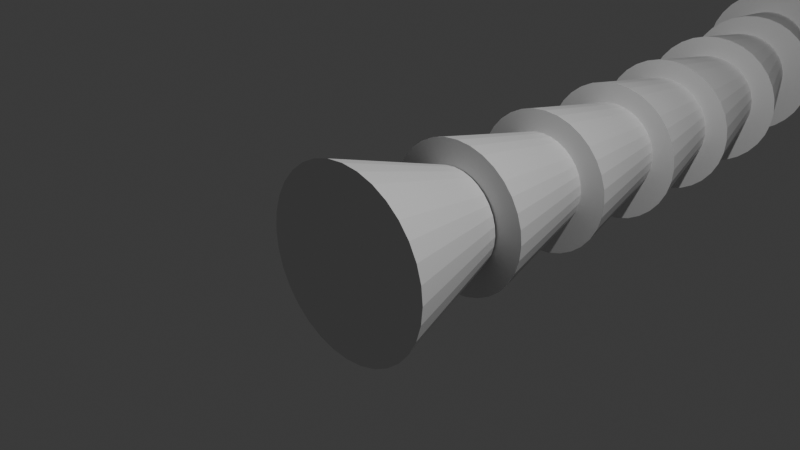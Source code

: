# Source: PalmTree.blend  (saved by Blender 4.2.66; exported with 4.5.12 LTS)
import bpy
from mathutils import Matrix  # noqa: F401  (used for matrix-valued properties, if any)

bpy.ops.wm.read_factory_settings(use_empty=True)
scene = bpy.context.scene
scene.name = 'Scene'

# ---- collections
col_collection = bpy.data.collections.new('Collection'); scene.collection.children.link(col_collection)

# ---- world
world_world = bpy.data.worlds.new('World'); scene.world = world_world
world_world.use_nodes = True; world_world.node_tree.nodes.clear()
_N = world_world.node_tree.nodes; _L = world_world.node_tree.links
n0 = _N.new('ShaderNodeOutputWorld'); n0.name = 'World Output'; n0.location = (300, 300)
n1 = _N.new('ShaderNodeBackground'); n1.name = 'Background'; n1.location = (10, 300)
n1.inputs[0].default_value = (0.05088, 0.05088, 0.05088, 1.0)
_L.new(n1.outputs[0], n0.inputs[0])
n0.is_active_output = True
world_world.color = (0.05088, 0.05088, 0.05088)
world_world.sun_shadow_jitter_overblur = 0.0

# ---- cameras
cam_camera = bpy.data.cameras.new('Camera')
cam_camera.clip_end = 100.0
cam_camera.ortho_scale = 7.314

# ---- lights
light_light = bpy.data.lights.new('Light', 'POINT')
light_light.energy = 1000.0
light_light.shadow_soft_size = 0.1

# ---- meshes
me_cylinder = bpy.data.meshes.new('Cylinder')
me_cylinder.from_pydata([(1.096, -0.7349, -0.2651), (0.4195, -0.7349, 0.7476), (-0.4219, 0.8013, -0.687), (0.9114, -0.7349, -0.8741), (1.013, -0.7349, -0.6846), (0.2283, 0.8013, 0.2862), (-0.1164, 0.8013, 0.3201), (-0.4195, -0.7349, 0.7476), (-0.3315, 0.8013, 0.231), (-1.013, -0.7349, 0.1544), (-0.2139, -0.7349, -1.34), (0.7751, -0.7349, -1.04), (1.013, -0.7349, 0.1544), (-0.5852, 0.8013, -0.3815), (-1.013, -0.7349, -0.6846), (-0.9114, -0.7349, -0.8741), (-0.4961, 0.8013, -0.5966), (-5.038e-11, -0.7349, -1.361), (0.2139, -0.7349, -1.34), (0.4961, 0.8013, -0.5966), (0.7751, -0.7349, 0.51), (-0.2283, 0.8013, 0.2862), (-1.096, -0.7349, -0.2651), (-0.609, -0.7349, -1.177), (-0.5513, 0.8013, -0.4935), (0.4219, 0.8013, 0.1568), (-0.3315, 0.8013, -0.7613), (0.5852, 0.8013, -0.1487), (0.4219, 0.8013, -0.687), (-0.4219, 0.8013, 0.1568), (-0.1164, 0.8013, -0.8504), (0.5513, 0.8013, -0.4935), (-0.4961, 0.8013, 0.06639), (-0.5513, 0.8013, -0.03677), (1.075, -0.7349, -0.479), (0.609, -0.7349, 0.6463), (0.2139, -0.7349, 0.81), (0.1164, 0.8013, 0.3201), (-5.038e-11, -0.7349, 0.831), (-0.2139, -0.7349, 0.81), (-0.609, -0.7349, 0.6463), (-0.7751, -0.7349, 0.51), (-1.075, -0.7349, -0.05126), (-0.5852, 0.8013, -0.1487), (-0.4195, -0.7349, -1.278), (0.4195, -0.7349, -1.278), (0.5513, 0.8013, -0.03677), (-0.9114, -0.7349, 0.3439), (0.609, -0.7349, -1.177), (0.5852, 0.8013, -0.3815), (1.075, -0.7349, -0.05126), (-0.7751, -0.7349, -1.04), (0.3315, 0.8013, -0.7613), (0.9114, -0.7349, 0.3439), (-0.5967, 0.8013, -0.2651), (-1.075, -0.7349, -0.479), (0.2283, 0.8013, -0.8164), (0.1164, 0.8013, -0.8504), (1.333e-09, 0.8013, 0.3316), (0.4961, 0.8013, 0.06639), (0.5967, 0.8013, -0.2651), (1.333e-09, 0.8013, -0.8618), (0.3315, 0.8013, 0.231), (-0.2283, 0.8013, -0.8164), (0.08765, 2.274, -0.823), (0.3658, 0.8164, -1.103), (0.6599, 0.8249, -0.9062), (0.7726, 0.8281, -0.7687), (0.8563, 0.8305, -0.6119), (0.5343, 2.287, -0.3759), (0.9077, 0.832, -0.08784), (-0.1586, 0.8014, 0.6244), (-0.4853, 0.792, 0.4888), (-0.3396, 2.261, 0.2078), (-0.8191, 0.7824, 0.08169), (-0.888, 0.7804, -0.2654), (-0.8188, 0.7824, -0.6125), (-0.5488, 2.255, -0.483), (-0.3392, 2.261, -0.7383), (-0.1342, 2.267, -0.8231), (0.01893, 0.8064, -1.172), (0.5225, 0.8209, -1.019), (0.3788, 2.282, -0.6673), (0.502, 2.286, -0.4826), (0.9078, 0.832, -0.4417), (0.9252, 0.8325, -0.2648), (0.3785, 2.282, 0.1373), (0.522, 0.8209, 0.4892), (-0.02368, 2.27, 0.3038), (-0.3286, 0.7965, 0.5727), (-0.6222, 0.788, -0.9066), (-0.328, 0.7965, -1.103), (-0.02329, 2.27, -0.834), (0.1943, 2.277, -0.7906), (0.5018, 2.286, -0.04724), (0.7722, 0.8281, 0.239), (-0.735, 0.7848, -0.7692), (0.1958, 0.8115, -1.155), (0.2926, 2.28, -0.738), (0.5452, 2.287, -0.2649), (0.8561, 0.8305, 0.08228), (0.4492, 2.284, 0.0511), (0.6594, 0.8249, 0.3764), (0.3653, 0.8164, 0.5729), (0.1939, 2.277, 0.2605), (0.1952, 0.8116, 0.6245), (0.0183, 0.8065, 0.6419), (-0.6227, 0.788, 0.376), (-0.7354, 0.7848, 0.2385), (-0.8706, 0.7809, -0.08847), (-0.5921, 2.254, -0.2653), (-0.8705, 0.7809, -0.4423), (-0.4848, 0.792, -1.019), (-0.1579, 0.8014, -1.155), (-0.2409, 2.264, -0.7908), (-0.4254, 2.259, -0.6675), (-0.4962, 2.257, -0.5814), (-0.5812, 2.254, -0.3763), (-0.4964, 2.257, 0.05077), (-0.2413, 2.264, 0.2604), (-0.1346, 2.267, 0.2928), (0.2923, 2.28, 0.208), (-0.5813, 2.254, -0.1543), (-0.5489, 2.255, -0.0476), (-0.4257, 2.259, 0.137), (0.4494, 2.284, -0.581), (0.5342, 2.287, -0.1539), (0.08726, 2.274, 0.2929), (-0.003392, 2.238, -1.157), (0.7205, 2.272, -0.7693), (0.8505, 2.279, -0.455), (0.8672, 2.279, -0.285), (0.8504, 2.279, -0.1149), (0.6121, 2.267, 0.3313), (-0.6192, 2.209, 0.3312), (-0.7274, 2.204, 0.1991), (-0.8741, 2.197, -0.2852), (-0.598, 3.676, -0.5028), (0.4803, 2.261, -1.01), (0.3289, 3.72, -0.6873), (-0.003545, 2.238, 0.5866), (-0.1734, 2.23, 0.5698), (0.6122, 2.267, -0.9014), (0.8009, 2.276, -0.6186), (0.4953, 3.728, -0.285), (0.8009, 2.276, 0.04856), (0.452, 3.726, -0.06733), (0.7204, 2.272, 0.1992), (0.3995, 3.724, 0.03102), (0.2427, 3.716, 0.188), (0.1663, 2.246, 0.5698), (-0.8574, 2.198, -0.1151), (-0.6412, 3.674, -0.2851), (-0.8078, 2.2, -0.6187), (-0.4871, 2.215, -1.01), (-0.3887, 3.686, -0.7581), (-0.2904, 3.691, -0.8107), (0.1665, 2.246, -1.14), (0.3298, 2.254, -1.09), (0.3995, 3.724, -0.6011), (0.4802, 2.261, 0.4397), (0.3296, 2.254, 0.5202), (-0.3367, 2.222, 0.5202), (-0.4872, 2.215, 0.4396), (-0.8079, 2.2, 0.04842), (-0.598, 3.676, -0.06742), (-0.8574, 2.198, -0.4552), (-0.7274, 2.204, -0.7694), (-0.6191, 2.209, -0.9015), (-0.3366, 2.222, -1.09), (-0.1733, 2.23, -1.14), (-0.1838, 3.696, -0.8431), (-0.5454, 3.679, -0.6012), (-0.6303, 3.675, -0.3961), (-0.5455, 3.679, 0.03094), (-0.07304, 3.701, 0.2838), (0.03782, 3.706, 0.2729), (0.2428, 3.716, -0.7581), (0.1445, 3.711, -0.8107), (-0.07294, 3.701, -0.854), (-0.6303, 3.675, -0.1741), (-0.4748, 3.682, 0.1172), (0.3288, 3.72, 0.1172), (0.03792, 3.706, -0.843), (0.452, 3.726, -0.5027), (-0.1839, 3.696, 0.2729), (-0.2905, 3.691, 0.2405), (-0.4748, 3.682, -0.6874), (0.4844, 3.728, -0.396), (0.4843, 3.728, -0.174), (0.1444, 3.711, 0.2405), (-0.3887, 3.686, 0.1879), (0.09833, 3.651, -1.182), (0.4124, 3.68, -1.052), (0.5444, 3.692, -0.9432), (0.1941, 5.131, -0.7268), (0.2646, 5.137, -0.6406), (0.3172, 5.142, -0.1069), (-0.07064, 3.635, 0.5503), (-0.2406, 3.62, 0.5335), (-0.404, 3.604, 0.4839), (-0.7295, 5.045, -0.1063), (-0.942, 3.555, -0.3239), (-0.9254, 3.556, -0.4946), (-0.8759, 3.561, -0.6587), (0.01025, 5.114, -0.85), (0.6528, 3.702, -0.8107), (0.7333, 3.71, -0.6596), (0.7832, 3.715, -0.1542), (0.5451, 3.692, 0.2937), (0.4131, 3.68, 0.4026), (-0.3165, 5.084, 0.2337), (-0.6866, 3.578, 0.2944), (-0.8756, 3.561, 0.01075), (-0.7955, 3.568, -0.8099), (-0.2415, 3.62, -1.182), (-0.07158, 3.635, -1.199), (0.7998, 3.716, -0.3249), (0.01082, 5.114, 0.2011), (0.09926, 3.651, 0.5334), (-0.6066, 5.057, 0.07815), (-0.795, 3.568, 0.1619), (-0.6771, 5.05, -0.008016), (-0.9252, 3.556, -0.1533), (-0.7618, 5.042, -0.213), (-0.7619, 5.042, -0.435), (-0.6873, 3.578, -0.9425), (-0.5554, 3.591, -1.051), (-0.4048, 3.604, -1.132), (-0.3171, 5.084, -0.8822), (-0.09603, 5.104, -0.8824), (0.2617, 3.666, -1.133), (0.783, 3.715, -0.4955), (0.3494, 5.145, -0.2136), (0.7337, 3.71, 0.00988), (0.6533, 3.702, 0.1611), (0.2649, 5.137, -0.008523), (0.2626, 3.666, 0.4835), (-0.5546, 3.591, 0.4031), (-0.5207, 5.065, 0.1489), (-0.5212, 5.065, -0.7972), (-0.6774, 5.05, -0.6401), (0.3493, 5.145, -0.4356), (0.317, 5.142, -0.5423), (0.1082, 5.123, -0.7975), (-0.7727, 5.041, -0.324), (-0.4227, 5.074, 0.2014), (-0.2065, 5.094, -0.8932), (0.3602, 5.146, -0.3246), (-0.09543, 5.104, 0.2336), (-0.2059, 5.094, 0.2446), (0.1945, 5.131, 0.07772), (0.1087, 5.123, 0.1485), (-0.7297, 5.045, -0.5418), (-0.607, 5.057, -0.7264), (-0.4233, 5.074, -0.8498), (0.1721, 4.946, -1.148), (-0.02035, 6.398, -0.8153), (0.5609, 4.993, -0.8273), (0.1356, 6.417, -0.6585), (0.641, 5.003, -0.6766), (0.1735, 4.946, 0.4632), (0.01117, 4.927, 0.513), (-0.4434, 6.347, 0.2161), (-0.7701, 4.833, 0.2751), (-0.9581, 4.81, -0.007673), (-1.007, 4.804, -0.1712), (-0.7713, 4.833, -0.9582), (-0.6402, 4.849, -1.067), (-0.118, 6.387, -0.8678), (0.4531, 4.98, -0.9593), (0.1883, 6.424, -0.1248), (0.5618, 4.993, 0.1417), (0.3231, 4.965, 0.3825), (-0.223, 6.374, 0.2159), (-0.3266, 4.886, 0.5133), (-0.7327, 6.313, 0.06066), (-0.9587, 4.81, -0.6751), (-0.8788, 4.82, -0.8259), (0.009596, 4.927, -1.198), (0.3218, 4.965, -1.068), (0.1879, 6.424, -0.5602), (0.6908, 5.009, -0.1728), (0.6417, 5.003, -0.009151), (0.1362, 6.417, -0.02635), (-0.4891, 4.867, 0.4638), (-0.6388, 4.849, 0.3834), (-1.024, 4.802, -0.3413), (-0.4906, 4.867, -1.147), (-0.3282, 4.886, -1.197), (-0.1593, 4.907, -1.214), (-0.224, 6.374, -0.9), (0.6905, 5.009, -0.513), (0.7073, 5.011, -0.3429), (0.4542, 4.98, 0.2739), (-0.1577, 4.907, 0.5299), (-0.6471, 6.323, 0.1313), (-0.8779, 4.82, 0.143), (-1.008, 4.804, -0.5115), (-0.6479, 6.323, -0.8147), (-0.4444, 6.347, -0.8998), (-0.7335, 6.313, -0.7439), (-0.8878, 6.294, -0.4525), (-0.8985, 6.293, -0.3415), (-0.5494, 6.335, 0.1838), (-0.8036, 6.304, -0.6576), (-0.8876, 6.294, -0.2305), (-0.8553, 6.298, -0.1238), (-0.803, 6.304, -0.02549), (-0.3332, 6.361, 0.2269), (-0.1171, 6.387, 0.1834), (0.06605, 6.409, 0.05992), (0.2204, 6.427, -0.2315), (0.2311, 6.429, -0.3425), (0.2201, 6.427, -0.4535), (-0.3342, 6.361, -0.9109), (0.0653, 6.409, -0.7446), (-0.01948, 6.399, 0.1307), (-0.5503, 6.335, -0.8674), (-0.8557, 6.298, -0.5592), (-0.1435, 6.258, -1.235), (0.4101, 6.385, -0.8573), (0.4907, 6.403, -0.7034), (0.5406, 6.415, -0.5363), (-0.1393, 6.258, 0.5132), (-0.6375, 7.647, 0.209), (-1.163, 6.023, -0.5322), (-0.9265, 6.078, -0.9891), (-1.032, 7.556, -0.7612), (-0.7952, 6.108, -1.1), (-0.6452, 6.143, -1.183), (-0.7484, 7.622, -0.9175), (0.01952, 6.295, -1.185), (0.3018, 6.36, -0.9921), (-0.09535, 7.771, -0.4721), (0.02347, 6.296, 0.4621), (-0.4254, 7.695, 0.1652), (-0.5294, 7.671, 0.1979), (-0.3087, 6.219, 0.5308), (-0.7457, 7.622, 0.1984), (-0.7916, 6.108, 0.3818), (-1.179, 6.02, -0.3583), (-0.948, 7.576, -0.8321), (-0.4824, 6.18, -1.234), (-0.313, 6.219, -1.252), (0.5577, 6.419, -0.3625), (0.5414, 6.415, -0.1886), (0.4924, 6.404, -0.02132), (0.4125, 6.385, 0.133), (0.3048, 6.36, 0.2683), (-0.4782, 6.18, 0.5141), (-0.8498, 7.598, 0.1663), (-0.9235, 6.078, 0.2712), (-1.032, 6.053, 0.1365), (-1.112, 6.035, -0.01742), (-1.162, 6.023, -0.1845), (-1.034, 6.053, -0.8538), (0.1699, 6.33, -1.103), (-0.1272, 7.764, -0.5788), (-0.08443, 7.774, -0.3612), (-0.09482, 7.772, -0.2502), (0.1734, 6.33, 0.3794), (-0.3297, 7.717, 0.1124), (-0.6413, 6.143, 0.4637), (-1.03, 7.557, 0.04338), (-1.151, 7.529, -0.1409), (-1.114, 6.035, -0.6995), (-1.099, 7.541, -0.04266), (-0.1771, 7.753, -0.0449), (-0.6402, 7.646, -0.9287), (-1.183, 7.522, -0.4695), (-0.9458, 7.576, 0.1139), (-0.532, 7.671, -0.9181), (-0.428, 7.695, -0.8859), (-0.332, 7.717, -0.8336), (-0.2478, 7.737, -0.7631), (-1.182, 7.522, -0.2475), (-0.1786, 7.752, -0.677), (-0.1261, 7.764, -0.1434), (-0.2459, 7.737, 0.04147), (-1.193, 7.519, -0.3585), (-1.152, 7.529, -0.5763), (-1.101, 7.541, -0.6748), (-0.8523, 7.598, -0.8849), (0.2244, 7.863, -0.6941), (0.272, 7.88, -0.1932), (0.1509, 7.836, 0.1197), (-0.5778, 9.131, -0.0449), (-0.2146, 7.705, 0.44), (-0.3676, 7.65, 0.4897), (-0.8392, 7.48, 0.4415), (-1.227, 8.897, 0.1663), (-1.345, 7.299, -0.3584), (-0.5309, 7.592, -1.228), (-0.2184, 7.704, -1.162), (0.2713, 7.88, -0.5316), (0.226, 7.863, -0.03046), (-0.5286, 9.148, -0.1434), (0.04974, 7.8, 0.2513), (-0.07369, 7.755, 0.3595), (-0.8176, 9.044, 0.1652), (-1.127, 8.933, 0.1984), (-0.9805, 7.43, 0.3618), (-1.401, 8.835, 0.04338), (-1.329, 7.305, -0.1892), (-1.549, 8.782, -0.2475), (-0.9839, 7.429, -1.08), (-0.3716, 7.649, -1.211), (-0.07709, 7.755, -1.083), (0.1486, 7.836, -0.8439), (-0.6442, 9.107, 0.04147), (-1.022, 8.971, 0.209), (-0.686, 7.535, 0.4905), (-1.32, 8.864, 0.1139), (-1.104, 7.385, 0.2542), (-1.33, 7.305, -0.5276), (-1.519, 8.793, -0.5763), (-1.107, 7.385, -0.9721), (-1.322, 8.864, -0.8321), (0.04684, 7.799, -0.975), (-0.5793, 9.13, -0.677), (-0.5296, 9.148, -0.5788), (-0.4989, 9.159, -0.4721), (0.2873, 7.885, -0.3625), (-0.5268, 7.593, 0.5068), (-1.206, 7.349, 0.1231), (-1.282, 7.322, -0.02666), (-1.549, 8.782, -0.4695), (-1.284, 7.321, -0.6904), (-1.209, 7.348, -0.8405), (-1.47, 8.811, -0.6748), (-0.843, 7.48, -1.161), (-0.69, 7.535, -1.21), (-1.13, 8.933, -0.9175), (-1.518, 8.793, -0.1409), (-1.468, 8.811, -0.04266), (-0.7252, 9.078, 0.1124), (-1.559, 8.778, -0.3585), (-0.918, 9.008, 0.1979), (-0.7274, 9.077, -0.8336), (-0.8201, 9.044, -0.8859), (-1.025, 8.97, -0.9287), (-0.6461, 9.106, -0.7631), (-0.4883, 9.163, -0.3612), (-0.4984, 9.159, -0.2502), (-1.403, 8.835, -0.7612), (-1.23, 8.897, -0.8849), (-0.9206, 9.008, -0.9181), (-0.8109, 8.966, -1.253), (-0.5123, 9.103, -1.118), (-0.2834, 9.207, -0.8676), (-0.5088, 9.104, 0.3949), (-0.6517, 9.038, 0.4793), (-1.38, 10.32, 0.1652), (-1.428, 8.683, 0.3973), (-1.554, 8.626, 0.2844), (-1.782, 8.522, -0.5358), (-1.432, 8.682, -1.116), (-1.289, 8.748, -1.2), (-0.9724, 8.892, -1.27), (-1.102, 10.44, -0.5788), (-0.1591, 9.264, -0.54), (-0.205, 9.243, -0.01423), (-0.2811, 9.208, 0.1433), (-0.3837, 9.161, 0.2814), (-1.212, 10.39, 0.04147), (-1.291, 10.36, 0.1124), (-1.477, 10.27, 0.1979), (-0.9682, 8.894, 0.5494), (-2.058, 10.01, -0.5763), (-1.557, 8.625, -1.002), (-1.946, 10.06, -0.7612), (-1.681, 10.18, -0.9175), (-1.382, 10.32, -0.8859), (-0.3866, 9.16, -1.005), (-0.2066, 9.242, -0.7106), (-1.072, 10.46, -0.4721), (-0.1428, 9.271, -0.3626), (-0.1583, 9.264, -0.185), (-1.071, 10.46, -0.2502), (-1.13, 8.82, 0.5323), (-1.285, 8.749, 0.481), (-1.865, 10.09, 0.1139), (-1.657, 8.579, 0.1468), (-1.798, 8.515, -0.3582), (-1.736, 8.543, -0.7066), (-0.6556, 9.037, -1.202), (-1.293, 10.36, -0.8336), (-0.8068, 8.967, 0.5315), (-2.009, 10.03, -0.04266), (-1.734, 8.544, -0.01025), (-1.781, 8.522, -0.1808), (-1.659, 8.578, -0.8641), (-1.134, 8.819, -1.252), (-1.868, 10.09, -0.8321), (-1.776, 10.13, 0.1663), (-1.101, 10.44, -0.1434), (-1.214, 10.39, -0.7631), (-1.778, 10.13, -0.8849), (-2.096, 9.989, -0.3585), (-1.679, 10.18, 0.1984), (-1.479, 10.27, -0.9181), (-1.578, 10.23, 0.209), (-1.944, 10.06, 0.04338), (-2.087, 9.993, -0.4695), (-2.01, 10.03, -0.6748), (-1.58, 10.22, -0.9287), (-1.15, 10.42, -0.677), (-1.062, 10.46, -0.3612), (-1.148, 10.42, -0.0449), (-2.057, 10.01, -0.1409), (-2.086, 9.993, -0.2475)], [], [(17, 61, 57, 18), (18, 57, 56, 45), (45, 56, 52, 48), (48, 52, 28, 11), (11, 28, 19, 3), (3, 19, 31, 4), (4, 31, 49, 34), (34, 49, 60, 0), (0, 60, 27, 50), (50, 27, 46, 12), (12, 46, 59, 53), (53, 59, 25, 20), (20, 25, 62, 35), (35, 62, 5, 1), (1, 5, 37, 36), (36, 37, 58, 38), (38, 58, 6, 39), (39, 6, 21, 7), (7, 21, 8, 40), (40, 8, 29, 41), (41, 29, 32, 47), (47, 32, 33, 9), (9, 33, 43, 42), (42, 43, 54, 22), (22, 54, 13, 55), (55, 13, 24, 14), (14, 24, 16, 15), (15, 16, 2, 51), (51, 2, 26, 23), (23, 26, 63, 44), (44, 63, 30, 10), (10, 30, 61, 17), (17, 18, 45, 48, 11, 3, 4, 34, 0, 50, 12, 53, 20, 35, 1, 36, 38, 39, 7, 40, 41, 47, 9, 42, 22, 55, 14, 15, 51, 23, 44, 10), (57, 61, 30, 63, 26, 2, 16, 24, 13, 54, 43, 33, 32, 29, 8, 21, 6, 58, 37, 5, 62, 25, 59, 46, 27, 60, 49, 31, 19, 28, 52, 56), (80, 92, 64, 97), (97, 64, 93, 65), (65, 93, 98, 81), (81, 98, 82, 66), (66, 82, 125, 67), (67, 125, 83, 68), (68, 83, 69, 84), (84, 69, 99, 85), (85, 99, 126, 70), (70, 126, 94, 100), (100, 94, 101, 95), (95, 101, 86, 102), (102, 86, 121, 87), (87, 121, 104, 103), (103, 104, 127, 105), (105, 127, 88, 106), (106, 88, 120, 71), (71, 120, 119, 89), (89, 119, 73, 72), (72, 73, 124, 107), (107, 124, 118, 108), (108, 118, 123, 74), (74, 123, 122, 109), (109, 122, 110, 75), (75, 110, 117, 111), (111, 117, 77, 76), (76, 77, 116, 96), (96, 116, 115, 90), (90, 115, 78, 112), (112, 78, 114, 91), (91, 114, 79, 113), (113, 79, 92, 80), (80, 97, 65, 81, 66, 67, 68, 84, 85, 70, 100, 95, 102, 87, 103, 105, 106, 71, 89, 72, 107, 108, 74, 109, 75, 111, 76, 96, 90, 112, 91, 113), (64, 92, 79, 114, 78, 115, 116, 77, 117, 110, 122, 123, 118, 124, 73, 119, 120, 88, 127, 104, 121, 86, 101, 94, 126, 99, 69, 83, 125, 82, 98, 93), (128, 179, 183, 157), (157, 183, 178, 158), (158, 178, 177, 138), (138, 177, 139, 142), (142, 139, 159, 129), (129, 159, 184, 143), (143, 184, 188, 130), (130, 188, 144, 131), (131, 144, 189, 132), (132, 189, 146, 145), (147, 148, 182, 133), (133, 182, 149, 160), (160, 149, 190, 161), (161, 190, 176, 150), (150, 176, 175, 140), (140, 175, 185, 141), (141, 185, 186, 162), (162, 186, 191, 163), (163, 191, 181, 134), (134, 181, 174, 135), (135, 174, 165, 164), (164, 165, 180, 151), (151, 180, 152, 136), (136, 152, 173, 166), (166, 173, 137, 153), (153, 137, 172, 167), (167, 172, 187, 168), (168, 187, 155, 154), (154, 155, 156, 169), (169, 156, 171, 170), (170, 171, 179, 128), (128, 157, 158, 138, 142, 129, 143, 130, 131, 132, 145, 147, 133, 160, 161, 150, 140, 141, 162, 163, 134, 135, 164, 151, 136, 166, 153, 167, 168, 154, 169, 170), (145, 146, 148, 147), (183, 179, 171, 156, 155, 187, 172, 137, 173, 152, 180, 165, 174, 181, 191, 186, 185, 175, 176, 190, 149, 182, 148, 146, 189, 144, 188, 184, 159, 139, 177, 178), (216, 247, 230, 192), (192, 230, 205, 231), (231, 205, 244, 193), (193, 244, 195, 194), (194, 195, 196, 206), (206, 196, 243, 207), (207, 243, 242, 232), (232, 242, 248, 217), (217, 248, 233, 208), (208, 233, 197, 234), (234, 197, 236, 235), (235, 236, 251, 209), (209, 251, 252, 210), (210, 252, 218, 237), (237, 218, 249, 219), (219, 249, 250, 198), (198, 250, 211, 199), (199, 211, 246, 200), (200, 246, 239, 238), (238, 239, 220, 212), (212, 220, 222, 221), (221, 222, 201, 213), (213, 201, 224, 223), (223, 224, 245, 202), (202, 245, 225, 203), (203, 225, 253, 204), (204, 253, 241, 214), (214, 241, 254, 226), (226, 254, 240, 227), (227, 240, 255, 228), (228, 255, 229, 215), (215, 229, 247, 216), (216, 192, 231, 193, 194, 206, 207, 232, 217, 208, 234, 235, 209, 210, 237, 219, 198, 199, 200, 238, 212, 221, 213, 223, 202, 203, 204, 214, 226, 227, 228, 215), (230, 247, 229, 255, 240, 254, 241, 253, 225, 245, 224, 201, 222, 220, 239, 246, 211, 250, 249, 218, 252, 251, 236, 197, 233, 248, 242, 243, 196, 195, 244, 205), (290, 315, 291, 279), (279, 291, 269, 256), (256, 269, 257, 280), (280, 257, 316, 270), (270, 316, 259, 258), (258, 259, 281, 260), (260, 281, 314, 292), (292, 314, 313, 293), (293, 313, 312, 282), (282, 312, 271, 283), (283, 271, 284, 272), (272, 284, 311, 294), (294, 311, 317, 273), (273, 317, 310, 261), (261, 310, 274, 262), (262, 274, 309, 295), (295, 309, 263, 275), (275, 263, 304, 285), (285, 304, 296, 286), (286, 296, 276, 264), (264, 276, 308, 297), (297, 308, 307, 265), (265, 307, 306, 266), (266, 306, 303, 287), (287, 303, 302, 298), (298, 302, 319, 277), (277, 319, 305, 278), (278, 305, 301, 267), (267, 301, 299, 268), (268, 299, 318, 288), (288, 318, 300, 289), (289, 300, 315, 290), (290, 279, 256, 280, 270, 258, 260, 292, 293, 282, 283, 272, 294, 273, 261, 262, 295, 275, 285, 286, 264, 297, 265, 266, 287, 298, 277, 278, 267, 268, 288, 289), (291, 315, 300, 318, 299, 301, 305, 319, 302, 303, 306, 307, 308, 276, 296, 304, 263, 309, 274, 310, 317, 311, 284, 271, 312, 313, 314, 281, 259, 316, 257, 269), (344, 369, 372, 320), (320, 372, 373, 332), (332, 373, 374, 357), (357, 374, 375, 333), (333, 375, 377, 321), (321, 377, 358, 322), (322, 358, 334, 323), (323, 334, 359, 345), (345, 359, 360, 346), (346, 360, 378, 347), (347, 378, 368, 348), (348, 368, 379, 349), (349, 379, 362, 361), (361, 362, 336, 335), (335, 336, 337, 324), (324, 337, 325, 338), (338, 325, 339, 350), (350, 339, 351, 363), (363, 351, 371, 340), (340, 371, 364, 352), (352, 364, 367, 353), (353, 367, 365, 354), (354, 365, 376, 355), (355, 376, 380, 341), (341, 380, 370, 326), (326, 370, 381, 366), (366, 381, 382, 356), (356, 382, 328, 327), (327, 328, 342, 329), (329, 342, 383, 330), (330, 383, 331, 343), (343, 331, 369, 344), (344, 320, 332, 357, 333, 321, 322, 323, 345, 346, 347, 348, 349, 361, 335, 324, 338, 350, 363, 340, 352, 353, 354, 355, 341, 326, 366, 356, 327, 329, 330, 343), (372, 369, 331, 383, 342, 328, 382, 381, 370, 380, 376, 365, 367, 364, 371, 351, 339, 325, 337, 336, 362, 379, 368, 378, 360, 359, 334, 358, 377, 375, 374, 373), (393, 441, 447, 407), (407, 447, 440, 394), (394, 440, 439, 408), (408, 439, 442, 419), (419, 442, 420, 409), (409, 420, 421, 384), (384, 421, 422, 395), (395, 422, 443, 423), (423, 443, 444, 385), (385, 444, 397, 396), (396, 397, 387, 386), (386, 387, 410, 398), (398, 410, 436, 399), (399, 436, 400, 388), (388, 400, 438, 389), (389, 438, 411, 424), (424, 411, 401, 412), (412, 401, 391, 390), (390, 391, 413, 402), (402, 413, 403, 414), (414, 403, 435, 425), (425, 435, 434, 426), (426, 434, 405, 404), (404, 405, 437, 392), (392, 437, 427, 415), (415, 427, 416, 428), (428, 416, 430, 429), (429, 430, 445, 417), (417, 445, 418, 406), (406, 418, 446, 431), (431, 446, 433, 432), (432, 433, 441, 393), (393, 407, 394, 408, 419, 409, 384, 395, 423, 385, 396, 386, 398, 399, 388, 389, 424, 412, 390, 402, 414, 425, 426, 404, 392, 415, 428, 429, 417, 406, 431, 432), (447, 441, 433, 446, 418, 445, 430, 416, 427, 437, 405, 434, 435, 403, 413, 391, 401, 411, 438, 400, 436, 410, 387, 397, 444, 443, 422, 421, 420, 442, 439, 440), (459, 506, 501, 448), (448, 501, 473, 486), (486, 473, 487, 449), (449, 487, 497, 474), (474, 497, 507, 450), (450, 507, 460, 475), (475, 460, 476, 461), (461, 476, 508, 477), (477, 508, 479, 478), (478, 479, 496, 462), (462, 496, 509, 463), (463, 509, 465, 464), (464, 465, 466, 451), (451, 466, 453, 452), (452, 453, 467, 488), (488, 467, 502, 468), (468, 502, 500, 480), (480, 500, 495, 481), (481, 495, 482, 454), (454, 482, 503, 455), (455, 503, 489, 483), (483, 489, 510, 490), (490, 510, 511, 491), (491, 511, 499, 484), (484, 499, 504, 456), (456, 504, 469, 485), (485, 469, 505, 492), (492, 505, 471, 470), (470, 471, 494, 457), (457, 494, 498, 458), (458, 498, 472, 493), (493, 472, 506, 459), (459, 448, 486, 449, 474, 450, 475, 461, 477, 478, 462, 463, 464, 451, 452, 488, 468, 480, 481, 454, 455, 483, 490, 491, 484, 456, 485, 492, 470, 457, 458, 493), (501, 506, 472, 498, 494, 471, 505, 469, 504, 499, 511, 510, 489, 503, 482, 495, 500, 502, 467, 453, 466, 465, 509, 496, 479, 508, 476, 460, 507, 497, 487, 473)])
_uv = me_cylinder.uv_layers.new(name='UVMap')
_uv.uv.foreach_set('vector', [1.0, 0.5, 1.0, 1.0, 0.9688, 1.0, 0.9688, 0.5, 0.9688, 0.5, 0.9688, 1.0, 0.9375, 1.0, 0.9375, 0.5, 0.9375, 0.5, 0.9375, 1.0, 0.9062, 1.0, 0.9062, 0.5, 0.9062, 0.5, 0.9062, 1.0, 0.875, 1.0, 0.875, 0.5, 0.875, 0.5, 0.875, 1.0, 0.8438, 1.0, 0.8438, 0.5, 0.8438, 0.5, 0.8438, 1.0, 0.8125, 1.0, 0.8125, 0.5, 0.8125, 0.5, 0.8125, 1.0, 0.7812, 1.0, 0.7812, 0.5, 0.7812, 0.5, 0.7812, 1.0, 0.75, 1.0, 0.75, 0.5, 0.75, 0.5, 0.75, 1.0, 0.7188, 1.0, 0.7188, 0.5, 0.7188, 0.5, 0.7188, 1.0, 0.6875, 1.0, 0.6875, 0.5, 0.6875, 0.5, 0.6875, 1.0, 0.6562, 1.0, 0.6562, 0.5, 0.6562, 0.5, 0.6562, 1.0, 0.625, 1.0, 0.625, 0.5, 0.625, 0.5, 0.625, 1.0, 0.5938, 1.0, 0.5938, 0.5, 0.5938, 0.5, 0.5938, 1.0, 0.5625, 1.0, 0.5625, 0.5, 0.5625, 0.5, 0.5625, 1.0, 0.5312, 1.0, 0.5312, 0.5, 0.5312, 0.5, 0.5312, 1.0, 0.5, 1.0, 0.5, 0.5, 0.5, 0.5, 0.5, 1.0, 0.4688, 1.0, 0.4688, 0.5, 0.4688, 0.5, 0.4688, 1.0, 0.4375, 1.0, 0.4375, 0.5, 0.4375, 0.5, 0.4375, 1.0, 0.4062, 1.0, 0.4062, 0.5, 0.4062, 0.5, 0.4062, 1.0, 0.375, 1.0, 0.375, 0.5, 0.375, 0.5, 0.375, 1.0, 0.3438, 1.0, 0.3438, 0.5, 0.3438, 0.5, 0.3438, 1.0, 0.3125, 1.0, 0.3125, 0.5, 0.3125, 0.5, 0.3125, 1.0, 0.2812, 1.0, 0.2812, 0.5, 0.2812, 0.5, 0.2812, 1.0, 0.25, 1.0, 0.25, 0.5, 0.25, 0.5, 0.25, 1.0, 0.2188, 1.0, 0.2188, 0.5, 0.2188, 0.5, 0.2188, 1.0, 0.1875, 1.0, 0.1875, 0.5, 0.1875, 0.5, 0.1875, 1.0, 0.1562, 1.0, 0.1562, 0.5, 0.1562, 0.5, 0.1562, 1.0, 0.125, 1.0, 0.125, 0.5, 0.125, 0.5, 0.125, 1.0, 0.09375, 1.0, 0.09375, 0.5, 0.09375, 0.5, 0.09375, 1.0, 0.0625, 1.0, 0.0625, 0.5, 0.0625, 0.5, 0.0625, 1.0, 0.03125, 1.0, 0.03125, 0.5, 0.03125, 0.5, 0.03125, 1.0, 0.0, 1.0, 0.0, 0.5, 0.75, 0.49, 0.7968, 0.4854, 0.8418, 0.4717, 0.8833, 0.4496, 0.9197, 0.4197, 0.9496, 0.3833, 0.9717, 0.3418, 0.9854, 0.2968, 0.99, 0.25, 0.9854, 0.2032, 0.9717, 0.1582, 0.9496, 0.1167, 0.9197, 0.08029, 0.8833, 0.05045, 0.8418, 0.02827, 0.7968, 0.01461, 0.75, 0.01, 0.7032, 0.01461, 0.6582, 0.02827, 0.6167, 0.05045, 0.5803, 0.08029, 0.5504, 0.1167, 0.5283, 0.1582, 0.5146, 0.2032, 0.51, 0.25, 0.5146, 0.2968, 0.5283, 0.3418, 0.5504, 0.3833, 0.5803, 0.4197, 0.6167, 0.4496, 0.6582, 0.4717, 0.7032, 0.4854, 0.2968, 0.4854, 0.25, 0.49, 0.2032, 0.4854, 0.1582, 0.4717, 0.1167, 0.4496, 0.08029, 0.4197, 0.05045, 0.3833, 0.02827, 0.3418, 0.01461, 0.2968, 0.01, 0.25, 0.01461, 0.2032, 0.02827, 0.1582, 0.05045, 0.1167, 0.08029, 0.08029, 0.1167, 0.05045, 0.1582, 0.02827, 0.2032, 0.01461, 0.25, 0.01, 0.2968, 0.01461, 0.3418, 0.02827, 0.3833, 0.05045, 0.4197, 0.08029, 0.4496, 0.1167, 0.4717, 0.1582, 0.4854, 0.2032, 0.49, 0.25, 0.4854, 0.2968, 0.4717, 0.3418, 0.4496, 0.3833, 0.4197, 0.4197, 0.3833, 0.4496, 0.3418, 0.4717, 1.0, 0.5, 1.0, 1.0, 0.9688, 1.0, 0.9688, 0.5, 0.9688, 0.5, 0.9688, 1.0, 0.9375, 1.0, 0.9375, 0.5, 0.9375, 0.5, 0.9375, 1.0, 0.9062, 1.0, 0.9062, 0.5, 0.9062, 0.5, 0.9062, 1.0, 0.875, 1.0, 0.875, 0.5, 0.875, 0.5, 0.875, 1.0, 0.8438, 1.0, 0.8438, 0.5, 0.8438, 0.5, 0.8438, 1.0, 0.8125, 1.0, 0.8125, 0.5, 0.8125, 0.5, 0.8125, 1.0, 0.7812, 1.0, 0.7812, 0.5, 0.7812, 0.5, 0.7812, 1.0, 0.75, 1.0, 0.75, 0.5, 0.75, 0.5, 0.75, 1.0, 0.7188, 1.0, 0.7188, 0.5, 0.7188, 0.5, 0.7188, 1.0, 0.6875, 1.0, 0.6875, 0.5, 0.6875, 0.5, 0.6875, 1.0, 0.6562, 1.0, 0.6562, 0.5, 0.6562, 0.5, 0.6562, 1.0, 0.625, 1.0, 0.625, 0.5, 0.625, 0.5, 0.625, 1.0, 0.5938, 1.0, 0.5938, 0.5, 0.5938, 0.5, 0.5938, 1.0, 0.5625, 1.0, 0.5625, 0.5, 0.5625, 0.5, 0.5625, 1.0, 0.5312, 1.0, 0.5312, 0.5, 0.5312, 0.5, 0.5312, 1.0, 0.5, 1.0, 0.5, 0.5, 0.5, 0.5, 0.5, 1.0, 0.4688, 1.0, 0.4688, 0.5, 0.4688, 0.5, 0.4688, 1.0, 0.4375, 1.0, 0.4375, 0.5, 0.4375, 0.5, 0.4375, 1.0, 0.4062, 1.0, 0.4062, 0.5, 0.4062, 0.5, 0.4062, 1.0, 0.375, 1.0, 0.375, 0.5, 0.375, 0.5, 0.375, 1.0, 0.3438, 1.0, 0.3438, 0.5, 0.3438, 0.5, 0.3438, 1.0, 0.3125, 1.0, 0.3125, 0.5, 0.3125, 0.5, 0.3125, 1.0, 0.2812, 1.0, 0.2812, 0.5, 0.2812, 0.5, 0.2812, 1.0, 0.25, 1.0, 0.25, 0.5, 0.25, 0.5, 0.25, 1.0, 0.2188, 1.0, 0.2188, 0.5, 0.2188, 0.5, 0.2188, 1.0, 0.1875, 1.0, 0.1875, 0.5, 0.1875, 0.5, 0.1875, 1.0, 0.1562, 1.0, 0.1562, 0.5, 0.1562, 0.5, 0.1562, 1.0, 0.125, 1.0, 0.125, 0.5, 0.125, 0.5, 0.125, 1.0, 0.09375, 1.0, 0.09375, 0.5, 0.09375, 0.5, 0.09375, 1.0, 0.0625, 1.0, 0.0625, 0.5, 0.0625, 0.5, 0.0625, 1.0, 0.03125, 1.0, 0.03125, 0.5, 0.03125, 0.5, 0.03125, 1.0, 0.0, 1.0, 0.0, 0.5, 0.75, 0.49, 0.7968, 0.4854, 0.8418, 0.4717, 0.8833, 0.4496, 0.9197, 0.4197, 0.9496, 0.3833, 0.9717, 0.3418, 0.9854, 0.2968, 0.99, 0.25, 0.9854, 0.2032, 0.9717, 0.1582, 0.9496, 0.1167, 0.9197, 0.08029, 0.8833, 0.05045, 0.8418, 0.02827, 0.7968, 0.01461, 0.75, 0.01, 0.7032, 0.01461, 0.6582, 0.02827, 0.6167, 0.05045, 0.5803, 0.08029, 0.5504, 0.1167, 0.5283, 0.1582, 0.5146, 0.2032, 0.51, 0.25, 0.5146, 0.2968, 0.5283, 0.3418, 0.5504, 0.3833, 0.5803, 0.4197, 0.6167, 0.4496, 0.6582, 0.4717, 0.7032, 0.4854, 0.2968, 0.4854, 0.25, 0.49, 0.2032, 0.4854, 0.1582, 0.4717, 0.1167, 0.4496, 0.08029, 0.4197, 0.05045, 0.3833, 0.02827, 0.3418, 0.01461, 0.2968, 0.01, 0.25, 0.01461, 0.2032, 0.02827, 0.1582, 0.05045, 0.1167, 0.08029, 0.08029, 0.1167, 0.05045, 0.1582, 0.02827, 0.2032, 0.01461, 0.25, 0.01, 0.2968, 0.01461, 0.3418, 0.02827, 0.3833, 0.05045, 0.4197, 0.08029, 0.4496, 0.1167, 0.4717, 0.1582, 0.4854, 0.2032, 0.49, 0.25, 0.4854, 0.2968, 0.4717, 0.3418, 0.4496, 0.3833, 0.4197, 0.4197, 0.3833, 0.4496, 0.3418, 0.4717, 1.0, 0.5, 1.0, 1.0, 0.9688, 1.0, 0.9688, 0.5, 0.9688, 0.5, 0.9688, 1.0, 0.9375, 1.0, 0.9375, 0.5, 0.9375, 0.5, 0.9375, 1.0, 0.9062, 1.0, 0.9062, 0.5, 0.9062, 0.5, 0.9062, 1.0, 0.875, 1.0, 0.875, 0.5, 0.875, 0.5, 0.875, 1.0, 0.8438, 1.0, 0.8438, 0.5, 0.8438, 0.5, 0.8438, 1.0, 0.8125, 1.0, 0.8125, 0.5, 0.8125, 0.5, 0.8125, 1.0, 0.7812, 1.0, 0.7812, 0.5, 0.7812, 0.5, 0.7812, 1.0, 0.75, 1.0, 0.75, 0.5, 0.75, 0.5, 0.75, 1.0, 0.7188, 1.0, 0.7188, 0.5, 0.7188, 0.5, 0.7188, 1.0, 0.6875, 1.0, 0.6875, 0.5, 0.6562, 0.5, 0.6562, 1.0, 0.625, 1.0, 0.625, 0.5, 0.625, 0.5, 0.625, 1.0, 0.5938, 1.0, 0.5938, 0.5, 0.5938, 0.5, 0.5938, 1.0, 0.5625, 1.0, 0.5625, 0.5, 0.5625, 0.5, 0.5625, 1.0, 0.5312, 1.0, 0.5312, 0.5, 0.5312, 0.5, 0.5312, 1.0, 0.5, 1.0, 0.5, 0.5, 0.5, 0.5, 0.5, 1.0, 0.4688, 1.0, 0.4688, 0.5, 0.4688, 0.5, 0.4688, 1.0, 0.4375, 1.0, 0.4375, 0.5, 0.4375, 0.5, 0.4375, 1.0, 0.4062, 1.0, 0.4062, 0.5, 0.4062, 0.5, 0.4062, 1.0, 0.375, 1.0, 0.375, 0.5, 0.375, 0.5, 0.375, 1.0, 0.3438, 1.0, 0.3438, 0.5, 0.3438, 0.5, 0.3438, 1.0, 0.3125, 1.0, 0.3125, 0.5, 0.3125, 0.5, 0.3125, 1.0, 0.2812, 1.0, 0.2812, 0.5, 0.2812, 0.5, 0.2812, 1.0, 0.25, 1.0, 0.25, 0.5, 0.25, 0.5, 0.25, 1.0, 0.2188, 1.0, 0.2188, 0.5, 0.2188, 0.5, 0.2188, 1.0, 0.1875, 1.0, 0.1875, 0.5, 0.1875, 0.5, 0.1875, 1.0, 0.1562, 1.0, 0.1562, 0.5, 0.1562, 0.5, 0.1562, 1.0, 0.125, 1.0, 0.125, 0.5, 0.125, 0.5, 0.125, 1.0, 0.09375, 1.0, 0.09375, 0.5, 0.09375, 0.5, 0.09375, 1.0, 0.0625, 1.0, 0.0625, 0.5, 0.0625, 0.5, 0.0625, 1.0, 0.03125, 1.0, 0.03125, 0.5, 0.03125, 0.5, 0.03125, 1.0, 0.0, 1.0, 0.0, 0.5, 0.75, 0.49, 0.7968, 0.4854, 0.8418, 0.4717, 0.8833, 0.4496, 0.9197, 0.4197, 0.9496, 0.3833, 0.9717, 0.3418, 0.9854, 0.2968, 0.99, 0.25, 0.9854, 0.2032, 0.9717, 0.1582, 0.9496, 0.1167, 0.9197, 0.08029, 0.8833, 0.05045, 0.8418, 0.02827, 0.7968, 0.01461, 0.75, 0.01, 0.7032, 0.01461, 0.6582, 0.02827, 0.6167, 0.05045, 0.5803, 0.08029, 0.5504, 0.1167, 0.5283, 0.1582, 0.5146, 0.2032, 0.51, 0.25, 0.5146, 0.2968, 0.5283, 0.3418, 0.5504, 0.3833, 0.5803, 0.4197, 0.6167, 0.4496, 0.6582, 0.4717, 0.7032, 0.4854, 0.6875, 0.5, 0.6875, 1.0, 0.6562, 1.0, 0.6562, 0.5, 0.2968, 0.4854, 0.25, 0.49, 0.2032, 0.4854, 0.1582, 0.4717, 0.1167, 0.4496, 0.08029, 0.4197, 0.05045, 0.3833, 0.02827, 0.3418, 0.01461, 0.2968, 0.01, 0.25, 0.01461, 0.2032, 0.02827, 0.1582, 0.05045, 0.1167, 0.08029, 0.08029, 0.1167, 0.05045, 0.1582, 0.02827, 0.2032, 0.01461, 0.25, 0.01, 0.2968, 0.01461, 0.3418, 0.02827, 0.3833, 0.05045, 0.4197, 0.08029, 0.4496, 0.1167, 0.4717, 0.1582, 0.4854, 0.2032, 0.49, 0.25, 0.4854, 0.2968, 0.4717, 0.3418, 0.4496, 0.3833, 0.4197, 0.4197, 0.3833, 0.4496, 0.3418, 0.4717, 1.0, 0.5, 1.0, 1.0, 0.9688, 1.0, 0.9688, 0.5, 0.9688, 0.5, 0.9688, 1.0, 0.9375, 1.0, 0.9375, 0.5, 0.9375, 0.5, 0.9375, 1.0, 0.9062, 1.0, 0.9062, 0.5, 0.9062, 0.5, 0.9062, 1.0, 0.875, 1.0, 0.875, 0.5, 0.875, 0.5, 0.875, 1.0, 0.8438, 1.0, 0.8438, 0.5, 0.8438, 0.5, 0.8438, 1.0, 0.8125, 1.0, 0.8125, 0.5, 0.8125, 0.5, 0.8125, 1.0, 0.7812, 1.0, 0.7812, 0.5, 0.7812, 0.5, 0.7812, 1.0, 0.75, 1.0, 0.75, 0.5, 0.75, 0.5, 0.75, 1.0, 0.7188, 1.0, 0.7188, 0.5, 0.7188, 0.5, 0.7188, 1.0, 0.6875, 1.0, 0.6875, 0.5, 0.6875, 0.5, 0.6875, 1.0, 0.6562, 1.0, 0.6562, 0.5, 0.6562, 0.5, 0.6562, 1.0, 0.625, 1.0, 0.625, 0.5, 0.625, 0.5, 0.625, 1.0, 0.5938, 1.0, 0.5938, 0.5, 0.5938, 0.5, 0.5938, 1.0, 0.5625, 1.0, 0.5625, 0.5, 0.5625, 0.5, 0.5625, 1.0, 0.5312, 1.0, 0.5312, 0.5, 0.5312, 0.5, 0.5312, 1.0, 0.5, 1.0, 0.5, 0.5, 0.5, 0.5, 0.5, 1.0, 0.4688, 1.0, 0.4688, 0.5, 0.4688, 0.5, 0.4688, 1.0, 0.4375, 1.0, 0.4375, 0.5, 0.4375, 0.5, 0.4375, 1.0, 0.4062, 1.0, 0.4062, 0.5, 0.4062, 0.5, 0.4062, 1.0, 0.375, 1.0, 0.375, 0.5, 0.375, 0.5, 0.375, 1.0, 0.3438, 1.0, 0.3438, 0.5, 0.3438, 0.5, 0.3438, 1.0, 0.3125, 1.0, 0.3125, 0.5, 0.3125, 0.5, 0.3125, 1.0, 0.2812, 1.0, 0.2812, 0.5, 0.2812, 0.5, 0.2812, 1.0, 0.25, 1.0, 0.25, 0.5, 0.25, 0.5, 0.25, 1.0, 0.2188, 1.0, 0.2188, 0.5, 0.2188, 0.5, 0.2188, 1.0, 0.1875, 1.0, 0.1875, 0.5, 0.1875, 0.5, 0.1875, 1.0, 0.1562, 1.0, 0.1562, 0.5, 0.1562, 0.5, 0.1562, 1.0, 0.125, 1.0, 0.125, 0.5, 0.125, 0.5, 0.125, 1.0, 0.09375, 1.0, 0.09375, 0.5, 0.09375, 0.5, 0.09375, 1.0, 0.0625, 1.0, 0.0625, 0.5, 0.0625, 0.5, 0.0625, 1.0, 0.03125, 1.0, 0.03125, 0.5, 0.03125, 0.5, 0.03125, 1.0, 0.0, 1.0, 0.0, 0.5, 0.75, 0.49, 0.7968, 0.4854, 0.8418, 0.4717, 0.8833, 0.4496, 0.9197, 0.4197, 0.9496, 0.3833, 0.9717, 0.3418, 0.9854, 0.2968, 0.99, 0.25, 0.9854, 0.2032, 0.9717, 0.1582, 0.9496, 0.1167, 0.9197, 0.08029, 0.8833, 0.05045, 0.8418, 0.02827, 0.7968, 0.01461, 0.75, 0.01, 0.7032, 0.01461, 0.6582, 0.02827, 0.6167, 0.05045, 0.5803, 0.08029, 0.5504, 0.1167, 0.5283, 0.1582, 0.5146, 0.2032, 0.51, 0.25, 0.5146, 0.2968, 0.5283, 0.3418, 0.5504, 0.3833, 0.5803, 0.4197, 0.6167, 0.4496, 0.6582, 0.4717, 0.7032, 0.4854, 0.2968, 0.4854, 0.25, 0.49, 0.2032, 0.4854, 0.1582, 0.4717, 0.1167, 0.4496, 0.08029, 0.4197, 0.05045, 0.3833, 0.02827, 0.3418, 0.01461, 0.2968, 0.01, 0.25, 0.01461, 0.2032, 0.02827, 0.1582, 0.05045, 0.1167, 0.08029, 0.08029, 0.1167, 0.05045, 0.1582, 0.02827, 0.2032, 0.01461, 0.25, 0.01, 0.2968, 0.01461, 0.3418, 0.02827, 0.3833, 0.05045, 0.4197, 0.08029, 0.4496, 0.1167, 0.4717, 0.1582, 0.4854, 0.2032, 0.49, 0.25, 0.4854, 0.2968, 0.4717, 0.3418, 0.4496, 0.3833, 0.4197, 0.4197, 0.3833, 0.4496, 0.3418, 0.4717, 1.0, 0.5, 1.0, 1.0, 0.9688, 1.0, 0.9688, 0.5, 0.9688, 0.5, 0.9688, 1.0, 0.9375, 1.0, 0.9375, 0.5, 0.9375, 0.5, 0.9375, 1.0, 0.9062, 1.0, 0.9062, 0.5, 0.9062, 0.5, 0.9062, 1.0, 0.875, 1.0, 0.875, 0.5, 0.875, 0.5, 0.875, 1.0, 0.8438, 1.0, 0.8438, 0.5, 0.8438, 0.5, 0.8438, 1.0, 0.8125, 1.0, 0.8125, 0.5, 0.8125, 0.5, 0.8125, 1.0, 0.7812, 1.0, 0.7812, 0.5, 0.7812, 0.5, 0.7812, 1.0, 0.75, 1.0, 0.75, 0.5, 0.75, 0.5, 0.75, 1.0, 0.7188, 1.0, 0.7188, 0.5, 0.7188, 0.5, 0.7188, 1.0, 0.6875, 1.0, 0.6875, 0.5, 0.6875, 0.5, 0.6875, 1.0, 0.6562, 1.0, 0.6562, 0.5, 0.6562, 0.5, 0.6562, 1.0, 0.625, 1.0, 0.625, 0.5, 0.625, 0.5, 0.625, 1.0, 0.5938, 1.0, 0.5938, 0.5, 0.5938, 0.5, 0.5938, 1.0, 0.5625, 1.0, 0.5625, 0.5, 0.5625, 0.5, 0.5625, 1.0, 0.5312, 1.0, 0.5312, 0.5, 0.5312, 0.5, 0.5312, 1.0, 0.5, 1.0, 0.5, 0.5, 0.5, 0.5, 0.5, 1.0, 0.4688, 1.0, 0.4688, 0.5, 0.4688, 0.5, 0.4688, 1.0, 0.4375, 1.0, 0.4375, 0.5, 0.4375, 0.5, 0.4375, 1.0, 0.4062, 1.0, 0.4062, 0.5, 0.4062, 0.5, 0.4062, 1.0, 0.375, 1.0, 0.375, 0.5, 0.375, 0.5, 0.375, 1.0, 0.3438, 1.0, 0.3438, 0.5, 0.3438, 0.5, 0.3438, 1.0, 0.3125, 1.0, 0.3125, 0.5, 0.3125, 0.5, 0.3125, 1.0, 0.2812, 1.0, 0.2812, 0.5, 0.2812, 0.5, 0.2812, 1.0, 0.25, 1.0, 0.25, 0.5, 0.25, 0.5, 0.25, 1.0, 0.2188, 1.0, 0.2188, 0.5, 0.2188, 0.5, 0.2188, 1.0, 0.1875, 1.0, 0.1875, 0.5, 0.1875, 0.5, 0.1875, 1.0, 0.1562, 1.0, 0.1562, 0.5, 0.1562, 0.5, 0.1562, 1.0, 0.125, 1.0, 0.125, 0.5, 0.125, 0.5, 0.125, 1.0, 0.09375, 1.0, 0.09375, 0.5, 0.09375, 0.5, 0.09375, 1.0, 0.0625, 1.0, 0.0625, 0.5, 0.0625, 0.5, 0.0625, 1.0, 0.03125, 1.0, 0.03125, 0.5, 0.03125, 0.5, 0.03125, 1.0, 0.0, 1.0, 0.0, 0.5, 0.75, 0.49, 0.7968, 0.4854, 0.8418, 0.4717, 0.8833, 0.4496, 0.9197, 0.4197, 0.9496, 0.3833, 0.9717, 0.3418, 0.9854, 0.2968, 0.99, 0.25, 0.9854, 0.2032, 0.9717, 0.1582, 0.9496, 0.1167, 0.9197, 0.08029, 0.8833, 0.05045, 0.8418, 0.02827, 0.7968, 0.01461, 0.75, 0.01, 0.7032, 0.01461, 0.6582, 0.02827, 0.6167, 0.05045, 0.5803, 0.08029, 0.5504, 0.1167, 0.5283, 0.1582, 0.5146, 0.2032, 0.51, 0.25, 0.5146, 0.2968, 0.5283, 0.3418, 0.5504, 0.3833, 0.5803, 0.4197, 0.6167, 0.4496, 0.6582, 0.4717, 0.7032, 0.4854, 0.2968, 0.4854, 0.25, 0.49, 0.2032, 0.4854, 0.1582, 0.4717, 0.1167, 0.4496, 0.08029, 0.4197, 0.05045, 0.3833, 0.02827, 0.3418, 0.01461, 0.2968, 0.01, 0.25, 0.01461, 0.2032, 0.02827, 0.1582, 0.05045, 0.1167, 0.08029, 0.08029, 0.1167, 0.05045, 0.1582, 0.02827, 0.2032, 0.01461, 0.25, 0.01, 0.2968, 0.01461, 0.3418, 0.02827, 0.3833, 0.05045, 0.4197, 0.08029, 0.4496, 0.1167, 0.4717, 0.1582, 0.4854, 0.2032, 0.49, 0.25, 0.4854, 0.2968, 0.4717, 0.3418, 0.4496, 0.3833, 0.4197, 0.4197, 0.3833, 0.4496, 0.3418, 0.4717, 1.0, 0.5, 1.0, 1.0, 0.9688, 1.0, 0.9688, 0.5, 0.9688, 0.5, 0.9688, 1.0, 0.9375, 1.0, 0.9375, 0.5, 0.9375, 0.5, 0.9375, 1.0, 0.9062, 1.0, 0.9062, 0.5, 0.9062, 0.5, 0.9062, 1.0, 0.875, 1.0, 0.875, 0.5, 0.875, 0.5, 0.875, 1.0, 0.8438, 1.0, 0.8438, 0.5, 0.8438, 0.5, 0.8438, 1.0, 0.8125, 1.0, 0.8125, 0.5, 0.8125, 0.5, 0.8125, 1.0, 0.7812, 1.0, 0.7812, 0.5, 0.7812, 0.5, 0.7812, 1.0, 0.75, 1.0, 0.75, 0.5, 0.75, 0.5, 0.75, 1.0, 0.7188, 1.0, 0.7188, 0.5, 0.7188, 0.5, 0.7188, 1.0, 0.6875, 1.0, 0.6875, 0.5, 0.6875, 0.5, 0.6875, 1.0, 0.6562, 1.0, 0.6562, 0.5, 0.6562, 0.5, 0.6562, 1.0, 0.625, 1.0, 0.625, 0.5, 0.625, 0.5, 0.625, 1.0, 0.5938, 1.0, 0.5938, 0.5, 0.5938, 0.5, 0.5938, 1.0, 0.5625, 1.0, 0.5625, 0.5, 0.5625, 0.5, 0.5625, 1.0, 0.5312, 1.0, 0.5312, 0.5, 0.5312, 0.5, 0.5312, 1.0, 0.5, 1.0, 0.5, 0.5, 0.5, 0.5, 0.5, 1.0, 0.4688, 1.0, 0.4688, 0.5, 0.4688, 0.5, 0.4688, 1.0, 0.4375, 1.0, 0.4375, 0.5, 0.4375, 0.5, 0.4375, 1.0, 0.4062, 1.0, 0.4062, 0.5, 0.4062, 0.5, 0.4062, 1.0, 0.375, 1.0, 0.375, 0.5, 0.375, 0.5, 0.375, 1.0, 0.3438, 1.0, 0.3438, 0.5, 0.3438, 0.5, 0.3438, 1.0, 0.3125, 1.0, 0.3125, 0.5, 0.3125, 0.5, 0.3125, 1.0, 0.2812, 1.0, 0.2812, 0.5, 0.2812, 0.5, 0.2812, 1.0, 0.25, 1.0, 0.25, 0.5, 0.25, 0.5, 0.25, 1.0, 0.2188, 1.0, 0.2188, 0.5, 0.2188, 0.5, 0.2188, 1.0, 0.1875, 1.0, 0.1875, 0.5, 0.1875, 0.5, 0.1875, 1.0, 0.1562, 1.0, 0.1562, 0.5, 0.1562, 0.5, 0.1562, 1.0, 0.125, 1.0, 0.125, 0.5, 0.125, 0.5, 0.125, 1.0, 0.09375, 1.0, 0.09375, 0.5, 0.09375, 0.5, 0.09375, 1.0, 0.0625, 1.0, 0.0625, 0.5, 0.0625, 0.5, 0.0625, 1.0, 0.03125, 1.0, 0.03125, 0.5, 0.03125, 0.5, 0.03125, 1.0, 0.0, 1.0, 0.0, 0.5, 0.75, 0.49, 0.7968, 0.4854, 0.8418, 0.4717, 0.8833, 0.4496, 0.9197, 0.4197, 0.9496, 0.3833, 0.9717, 0.3418, 0.9854, 0.2968, 0.99, 0.25, 0.9854, 0.2032, 0.9717, 0.1582, 0.9496, 0.1167, 0.9197, 0.08029, 0.8833, 0.05045, 0.8418, 0.02827, 0.7968, 0.01461, 0.75, 0.01, 0.7032, 0.01461, 0.6582, 0.02827, 0.6167, 0.05045, 0.5803, 0.08029, 0.5504, 0.1167, 0.5283, 0.1582, 0.5146, 0.2032, 0.51, 0.25, 0.5146, 0.2968, 0.5283, 0.3418, 0.5504, 0.3833, 0.5803, 0.4197, 0.6167, 0.4496, 0.6582, 0.4717, 0.7032, 0.4854, 0.2968, 0.4854, 0.25, 0.49, 0.2032, 0.4854, 0.1582, 0.4717, 0.1167, 0.4496, 0.08029, 0.4197, 0.05045, 0.3833, 0.02827, 0.3418, 0.01461, 0.2968, 0.01, 0.25, 0.01461, 0.2032, 0.02827, 0.1582, 0.05045, 0.1167, 0.08029, 0.08029, 0.1167, 0.05045, 0.1582, 0.02827, 0.2032, 0.01461, 0.25, 0.01, 0.2968, 0.01461, 0.3418, 0.02827, 0.3833, 0.05045, 0.4197, 0.08029, 0.4496, 0.1167, 0.4717, 0.1582, 0.4854, 0.2032, 0.49, 0.25, 0.4854, 0.2968, 0.4717, 0.3418, 0.4496, 0.3833, 0.4197, 0.4197, 0.3833, 0.4496, 0.3418, 0.4717, 1.0, 0.5, 1.0, 1.0, 0.9688, 1.0, 0.9688, 0.5, 0.9688, 0.5, 0.9688, 1.0, 0.9375, 1.0, 0.9375, 0.5, 0.9375, 0.5, 0.9375, 1.0, 0.9062, 1.0, 0.9062, 0.5, 0.9062, 0.5, 0.9062, 1.0, 0.875, 1.0, 0.875, 0.5, 0.875, 0.5, 0.875, 1.0, 0.8438, 1.0, 0.8438, 0.5, 0.8438, 0.5, 0.8438, 1.0, 0.8125, 1.0, 0.8125, 0.5, 0.8125, 0.5, 0.8125, 1.0, 0.7812, 1.0, 0.7812, 0.5, 0.7812, 0.5, 0.7812, 1.0, 0.75, 1.0, 0.75, 0.5, 0.75, 0.5, 0.75, 1.0, 0.7188, 1.0, 0.7188, 0.5, 0.7188, 0.5, 0.7188, 1.0, 0.6875, 1.0, 0.6875, 0.5, 0.6875, 0.5, 0.6875, 1.0, 0.6562, 1.0, 0.6562, 0.5, 0.6562, 0.5, 0.6562, 1.0, 0.625, 1.0, 0.625, 0.5, 0.625, 0.5, 0.625, 1.0, 0.5938, 1.0, 0.5938, 0.5, 0.5938, 0.5, 0.5938, 1.0, 0.5625, 1.0, 0.5625, 0.5, 0.5625, 0.5, 0.5625, 1.0, 0.5312, 1.0, 0.5312, 0.5, 0.5312, 0.5, 0.5312, 1.0, 0.5, 1.0, 0.5, 0.5, 0.5, 0.5, 0.5, 1.0, 0.4688, 1.0, 0.4688, 0.5, 0.4688, 0.5, 0.4688, 1.0, 0.4375, 1.0, 0.4375, 0.5, 0.4375, 0.5, 0.4375, 1.0, 0.4062, 1.0, 0.4062, 0.5, 0.4062, 0.5, 0.4062, 1.0, 0.375, 1.0, 0.375, 0.5, 0.375, 0.5, 0.375, 1.0, 0.3438, 1.0, 0.3438, 0.5, 0.3438, 0.5, 0.3438, 1.0, 0.3125, 1.0, 0.3125, 0.5, 0.3125, 0.5, 0.3125, 1.0, 0.2812, 1.0, 0.2812, 0.5, 0.2812, 0.5, 0.2812, 1.0, 0.25, 1.0, 0.25, 0.5, 0.25, 0.5, 0.25, 1.0, 0.2188, 1.0, 0.2188, 0.5, 0.2188, 0.5, 0.2188, 1.0, 0.1875, 1.0, 0.1875, 0.5, 0.1875, 0.5, 0.1875, 1.0, 0.1562, 1.0, 0.1562, 0.5, 0.1562, 0.5, 0.1562, 1.0, 0.125, 1.0, 0.125, 0.5, 0.125, 0.5, 0.125, 1.0, 0.09375, 1.0, 0.09375, 0.5, 0.09375, 0.5, 0.09375, 1.0, 0.0625, 1.0, 0.0625, 0.5, 0.0625, 0.5, 0.0625, 1.0, 0.03125, 1.0, 0.03125, 0.5, 0.03125, 0.5, 0.03125, 1.0, 0.0, 1.0, 0.0, 0.5, 0.75, 0.49, 0.7968, 0.4854, 0.8418, 0.4717, 0.8833, 0.4496, 0.9197, 0.4197, 0.9496, 0.3833, 0.9717, 0.3418, 0.9854, 0.2968, 0.99, 0.25, 0.9854, 0.2032, 0.9717, 0.1582, 0.9496, 0.1167, 0.9197, 0.08029, 0.8833, 0.05045, 0.8418, 0.02827, 0.7968, 0.01461, 0.75, 0.01, 0.7032, 0.01461, 0.6582, 0.02827, 0.6167, 0.05045, 0.5803, 0.08029, 0.5504, 0.1167, 0.5283, 0.1582, 0.5146, 0.2032, 0.51, 0.25, 0.5146, 0.2968, 0.5283, 0.3418, 0.5504, 0.3833, 0.5803, 0.4197, 0.6167, 0.4496, 0.6582, 0.4717, 0.7032, 0.4854, 0.2968, 0.4854, 0.25, 0.49, 0.2032, 0.4854, 0.1582, 0.4717, 0.1167, 0.4496, 0.08029, 0.4197, 0.05045, 0.3833, 0.02827, 0.3418, 0.01461, 0.2968, 0.01, 0.25, 0.01461, 0.2032, 0.02827, 0.1582, 0.05045, 0.1167, 0.08029, 0.08029, 0.1167, 0.05045, 0.1582, 0.02827, 0.2032, 0.01461, 0.25, 0.01, 0.2968, 0.01461, 0.3418, 0.02827, 0.3833, 0.05045, 0.4197, 0.08029, 0.4496, 0.1167, 0.4717, 0.1582, 0.4854, 0.2032, 0.49, 0.25, 0.4854, 0.2968, 0.4717, 0.3418, 0.4496, 0.3833, 0.4197, 0.4197, 0.3833, 0.4496, 0.3418, 0.4717, 1.0, 0.5, 1.0, 1.0, 0.9688, 1.0, 0.9688, 0.5, 0.9688, 0.5, 0.9688, 1.0, 0.9375, 1.0, 0.9375, 0.5, 0.9375, 0.5, 0.9375, 1.0, 0.9062, 1.0, 0.9062, 0.5, 0.9062, 0.5, 0.9062, 1.0, 0.875, 1.0, 0.875, 0.5, 0.875, 0.5, 0.875, 1.0, 0.8438, 1.0, 0.8438, 0.5, 0.8438, 0.5, 0.8438, 1.0, 0.8125, 1.0, 0.8125, 0.5, 0.8125, 0.5, 0.8125, 1.0, 0.7812, 1.0, 0.7812, 0.5, 0.7812, 0.5, 0.7812, 1.0, 0.75, 1.0, 0.75, 0.5, 0.75, 0.5, 0.75, 1.0, 0.7188, 1.0, 0.7188, 0.5, 0.7188, 0.5, 0.7188, 1.0, 0.6875, 1.0, 0.6875, 0.5, 0.6875, 0.5, 0.6875, 1.0, 0.6562, 1.0, 0.6562, 0.5, 0.6562, 0.5, 0.6562, 1.0, 0.625, 1.0, 0.625, 0.5, 0.625, 0.5, 0.625, 1.0, 0.5938, 1.0, 0.5938, 0.5, 0.5938, 0.5, 0.5938, 1.0, 0.5625, 1.0, 0.5625, 0.5, 0.5625, 0.5, 0.5625, 1.0, 0.5312, 1.0, 0.5312, 0.5, 0.5312, 0.5, 0.5312, 1.0, 0.5, 1.0, 0.5, 0.5, 0.5, 0.5, 0.5, 1.0, 0.4688, 1.0, 0.4688, 0.5, 0.4688, 0.5, 0.4688, 1.0, 0.4375, 1.0, 0.4375, 0.5, 0.4375, 0.5, 0.4375, 1.0, 0.4062, 1.0, 0.4062, 0.5, 0.4062, 0.5, 0.4062, 1.0, 0.375, 1.0, 0.375, 0.5, 0.375, 0.5, 0.375, 1.0, 0.3438, 1.0, 0.3438, 0.5, 0.3438, 0.5, 0.3438, 1.0, 0.3125, 1.0, 0.3125, 0.5, 0.3125, 0.5, 0.3125, 1.0, 0.2812, 1.0, 0.2812, 0.5, 0.2812, 0.5, 0.2812, 1.0, 0.25, 1.0, 0.25, 0.5, 0.25, 0.5, 0.25, 1.0, 0.2188, 1.0, 0.2188, 0.5, 0.2188, 0.5, 0.2188, 1.0, 0.1875, 1.0, 0.1875, 0.5, 0.1875, 0.5, 0.1875, 1.0, 0.1562, 1.0, 0.1562, 0.5, 0.1562, 0.5, 0.1562, 1.0, 0.125, 1.0, 0.125, 0.5, 0.125, 0.5, 0.125, 1.0, 0.09375, 1.0, 0.09375, 0.5, 0.09375, 0.5, 0.09375, 1.0, 0.0625, 1.0, 0.0625, 0.5, 0.0625, 0.5, 0.0625, 1.0, 0.03125, 1.0, 0.03125, 0.5, 0.03125, 0.5, 0.03125, 1.0, 0.0, 1.0, 0.0, 0.5, 0.75, 0.49, 0.7968, 0.4854, 0.8418, 0.4717, 0.8833, 0.4496, 0.9197, 0.4197, 0.9496, 0.3833, 0.9717, 0.3418, 0.9854, 0.2968, 0.99, 0.25, 0.9854, 0.2032, 0.9717, 0.1582, 0.9496, 0.1167, 0.9197, 0.08029, 0.8833, 0.05045, 0.8418, 0.02827, 0.7968, 0.01461, 0.75, 0.01, 0.7032, 0.01461, 0.6582, 0.02827, 0.6167, 0.05045, 0.5803, 0.08029, 0.5504, 0.1167, 0.5283, 0.1582, 0.5146, 0.2032, 0.51, 0.25, 0.5146, 0.2968, 0.5283, 0.3418, 0.5504, 0.3833, 0.5803, 0.4197, 0.6167, 0.4496, 0.6582, 0.4717, 0.7032, 0.4854, 0.2968, 0.4854, 0.25, 0.49, 0.2032, 0.4854, 0.1582, 0.4717, 0.1167, 0.4496, 0.08029, 0.4197, 0.05045, 0.3833, 0.02827, 0.3418, 0.01461, 0.2968, 0.01, 0.25, 0.01461, 0.2032, 0.02827, 0.1582, 0.05045, 0.1167, 0.08029, 0.08029, 0.1167, 0.05045, 0.1582, 0.02827, 0.2032, 0.01461, 0.25, 0.01, 0.2968, 0.01461, 0.3418, 0.02827, 0.3833, 0.05045, 0.4197, 0.08029, 0.4496, 0.1167, 0.4717, 0.1582, 0.4854, 0.2032, 0.49, 0.25, 0.4854, 0.2968, 0.4717, 0.3418, 0.4496, 0.3833, 0.4197, 0.4197, 0.3833, 0.4496, 0.3418, 0.4717])
me_cylinder.update()
me_cylinder_001 = bpy.data.meshes.new('Cylinder.001')
me_cylinder_001.from_pydata([(-2.564, 4.183, -1.426), (2.222, 5.785, 0.1942), (-3.237, 2.586, -0.2257), (-1.573, 5.521, -1.451), (-3.224, 4.11, -0.2907), (-0.3479, 6.621, -0.1104), (-2.167, 5.835, -0.2458), (-0.148, 6.021, 0.7399), (-2.572, 4.16, 0.7399), (-0.02, 6.025, -1.153), (-1.61, 5.494, 0.8816), (-1.847, 6.078, -0.2187), (-1.5, 6.281, -0.1916), (-1.13, 6.441, -0.1646), (-0.7446, 6.555, -0.1375), (-1.346, 5.666, 0.8533), (-1.064, 5.807, 0.8249), (-0.7678, 5.914, 0.7966), (-0.461, 5.986, 0.7682), (-0.3507, 6.002, -1.213), (-0.6761, 5.939, -1.272), (-0.9914, 5.837, -1.332), (-1.292, 5.697, -1.391), (-1.835, 5.307, -1.446), (-2.069, 5.063, -1.441), (-2.27, 4.791, -1.436), (-2.436, 4.496, -1.431), (-3.102, 4.502, -0.2817), (-2.932, 4.876, -0.2727), (-2.717, 5.227, -0.2637), (-2.461, 5.548, -0.2548), (-2.449, 4.47, 0.7682), (-2.288, 4.763, 0.7966), (-2.093, 5.034, 0.8249), (-1.866, 5.279, 0.8533), (-0.001128, 6.639, -0.07242), (0.2457, 6.094, -0.9791), (0.147, 6.105, 0.6655), (0.4406, 6.154, 0.5952), (0.3542, 6.62, -0.03345), (0.4999, 6.133, -0.8199), (0.6546, 6.574, -0.0001688), (0.7565, 6.148, -0.6645), (0.7131, 6.171, 0.5324), (0.9367, 6.504, 0.03164), (1.02, 6.14, -0.5087), (0.971, 6.163, 0.4742), (1.193, 6.417, 0.06126), (1.236, 6.115, -0.3825), (1.218, 6.134, 0.4192), (1.485, 6.289, 0.09617), (1.491, 6.065, -0.235), (1.485, 6.078, 0.36), (-3.297, 3.709, -0.2735), (-2.845, 3.794, -1.077), (-2.805, 3.846, 0.5065), (-2.991, 3.501, 0.2825), (-3.32, 3.336, -0.2576), (-3.031, 3.419, -0.786)], [], [(27, 4, 8, 31), (9, 5, 35, 36), (8, 4, 53, 55), (11, 6, 10, 15), (22, 3, 6, 11), (26, 0, 4, 27), (1, 50, 52), (2, 57, 58), (9, 19, 14, 5), (19, 20, 13, 14), (20, 21, 12, 13), (21, 22, 11, 12), (5, 14, 18, 7), (14, 13, 17, 18), (13, 12, 16, 17), (12, 11, 15, 16), (3, 23, 30, 6), (23, 24, 29, 30), (24, 25, 28, 29), (25, 26, 27, 28), (6, 30, 34, 10), (30, 29, 33, 34), (29, 28, 32, 33), (28, 27, 31, 32), (36, 35, 39, 40), (37, 35, 5, 7), (38, 39, 35, 37), (40, 39, 41, 42), (42, 41, 44, 45), (43, 41, 39, 38), (45, 44, 47, 48), (46, 44, 41, 43), (48, 47, 50, 51), (49, 47, 44, 46), (51, 50, 1), (52, 50, 47, 49), (54, 53, 4, 0), (55, 53, 57, 56), (56, 57, 2), (58, 57, 53, 54)])
_uv = me_cylinder_001.uv_layers.new(name='UVMap')
_uv.uv.foreach_set('vector', [0.8971, 0.5259, 1.0, 0.5259, 1.0, 1.0, 0.8971, 1.0, 0.0, 0.0, 0.0, 0.5259, 0.0, 0.4602, 0.0, 0.0, 1.0, 1.0, 1.0, 0.5259, 0.735, 0.3865, 0.7583, 0.7583, 0.3883, 0.5259, 0.4853, 0.5259, 0.4853, 1.0, 0.3883, 1.0, 0.3883, 0.0, 0.4853, 0.0, 0.4853, 0.5259, 0.3883, 0.5259, 0.8971, 0.0, 1.0, 0.0, 1.0, 0.5259, 0.8971, 0.5259, 0.0, 0.0, 0.0, 0.1692, 0.0, 0.3039, 0.0, 0.0, 0.4915, 0.2585, 0.4668, 0.0, 0.0, 0.0, 0.09707, 0.0, 0.09707, 0.5259, 0.0, 0.5259, 0.09707, 0.0, 0.1941, 0.0, 0.1941, 0.5259, 0.09707, 0.5259, 0.1941, 0.0, 0.2912, 0.0, 0.2912, 0.5259, 0.1941, 0.5259, 0.2912, 0.0, 0.3883, 0.0, 0.3883, 0.5259, 0.2912, 0.5259, 0.0, 0.5259, 0.09707, 0.5259, 0.09707, 1.0, 0.0, 1.0, 0.09707, 0.5259, 0.1941, 0.5259, 0.1941, 1.0, 0.09707, 1.0, 0.1941, 0.5259, 0.2912, 0.5259, 0.2912, 1.0, 0.1941, 1.0, 0.2912, 0.5259, 0.3883, 0.5259, 0.3883, 1.0, 0.2912, 1.0, 0.4853, 0.0, 0.5883, 0.0, 0.5883, 0.5259, 0.4853, 0.5259, 0.5883, 0.0, 0.6912, 0.0, 0.6912, 0.5259, 0.5883, 0.5259, 0.6912, 0.0, 0.7941, 0.0, 0.7941, 0.5259, 0.6912, 0.5259, 0.7941, 0.0, 0.8971, 0.0, 0.8971, 0.5259, 0.7941, 0.5259, 0.4853, 0.5259, 0.5883, 0.5259, 0.5883, 1.0, 0.4853, 1.0, 0.5883, 0.5259, 0.6912, 0.5259, 0.6912, 1.0, 0.5883, 1.0, 0.6912, 0.5259, 0.7941, 0.5259, 0.7941, 1.0, 0.6912, 1.0, 0.7941, 0.5259, 0.8971, 0.5259, 0.8971, 1.0, 0.7941, 1.0, 0.0, 0.0, 0.0, 0.4602, 0.0, 0.393, 0.0, 0.0, 0.0, 0.8637, 0.0, 0.4602, 0.0, 0.5259, 0.0, 1.0, 0.0, 0.7349, 0.0, 0.393, 0.0, 0.4602, 0.0, 0.8637, 0.0, 0.0, 0.0, 0.393, 0.0, 0.3355, 0.0, 0.0, 0.0, 0.0, 0.0, 0.3355, 0.0, 0.2806, 0.0, 0.0, 0.0, 0.6197, 0.0, 0.3355, 0.0, 0.393, 0.0, 0.7349, 0.0, 0.0, 0.0, 0.2806, 0.0, 0.2295, 0.0, 0.0, 0.0, 0.5131, 0.0, 0.2806, 0.0, 0.3355, 0.0, 0.6197, 0.0, 0.0, 0.0, 0.2295, 0.0, 0.1692, 0.0, 0.0, 0.0, 0.4123, 0.0, 0.2295, 0.0, 0.2806, 0.0, 0.5131, 0.0, 0.0, 0.0, 0.1692, 0.0, 0.0, 0.0, 0.3039, 0.0, 0.1692, 0.0, 0.2295, 0.0, 0.4123, 0.709, 0.0, 0.735, 0.3865, 1.0, 0.5259, 1.0, 0.0, 0.7583, 0.7583, 0.735, 0.3865, 0.4915, 0.2585, 0.5263, 0.5263, 0.5263, 0.5263, 0.4915, 0.2585, 0.0, 0.0, 0.4668, 0.0, 0.4915, 0.2585, 0.735, 0.3865, 0.709, 0.0])
me_cylinder_001.update()
me_cylinder_002 = bpy.data.meshes.new('Cylinder.002')
me_cylinder_002.from_pydata([(-1.583, 3.074, -1.552), (3.825, 5.568, 0.06795), (-2.386, 1.251, -0.3519), (-0.4329, 4.671, -1.577), (-2.325, 2.89, -0.417), (0.9719, 6.049, -0.2367), (-1.088, 4.912, -0.372), (1.178, 5.438, 0.6136), (-1.593, 3.048, 0.6136), (1.321, 5.463, -1.279), (-0.4752, 4.636, 0.7554), (-0.7227, 5.225, -0.345), (-0.3279, 5.499, -0.3179), (0.09035, 5.73, -0.2908), (0.5257, 5.914, -0.2638), (-0.1747, 4.864, 0.727), (0.1452, 5.06, 0.6987), (0.4804, 5.223, 0.6703), (0.8261, 5.349, 0.642), (0.9501, 5.385, -1.339), (0.5838, 5.265, -1.398), (0.2277, 5.104, -1.458), (-0.113, 4.905, -1.518), (-0.7333, 4.399, -1.572), (-1.002, 4.099, -1.567), (-1.236, 3.775, -1.562), (-1.431, 3.431, -1.557), (-2.176, 3.33, -0.408), (-1.974, 3.759, -0.399), (-1.723, 4.17, -0.39), (-1.426, 4.556, -0.381), (-1.445, 3.401, 0.642), (-1.257, 3.742, 0.6703), (-1.03, 4.064, 0.6987), (-0.7681, 4.364, 0.727), (1.361, 6.125, -0.1987), (1.621, 5.579, -1.105), (1.511, 5.576, 0.5392), (1.841, 5.675, 0.469), (1.758, 6.162, -0.1597), (1.907, 5.663, -0.9462), (2.093, 6.161, -0.1264), (2.194, 5.721, -0.7908), (2.146, 5.738, 0.4061), (2.407, 6.132, -0.09463), (2.489, 5.754, -0.6349), (2.435, 5.771, 0.3479), (2.691, 6.08, -0.06501), (2.731, 5.762, -0.5088), (2.711, 5.779, 0.2929), (3.014, 5.989, -0.0301), (3.014, 5.75, -0.3613), (3.008, 5.763, 0.2338), (-2.418, 2.448, -0.3997), (-1.91, 2.612, -1.203), (-1.863, 2.674, 0.3802), (-2.082, 2.273, 0.1562), (-2.455, 2.043, -0.3839), (-2.13, 2.179, -0.9122), (-1.891, 2.983, 0.193), (-1.534, 3.19, 0.625), (-1.663, 3.752, 0.06494), (-1.131, 3.92, 0.686)], [(31, 32), (32, 61)], [(27, 4, 59, 60, 31), (9, 5, 35, 36), (8, 59, 4, 53, 55), (11, 6, 10, 15), (22, 3, 6, 11), (26, 0, 4, 27), (1, 50, 52), (2, 57, 58), (9, 19, 14, 5), (19, 20, 13, 14), (20, 21, 12, 13), (21, 22, 11, 12), (5, 14, 18, 7), (14, 13, 17, 18), (13, 12, 16, 17), (12, 11, 15, 16), (3, 23, 30, 6), (23, 24, 29, 30), (24, 25, 28, 29), (25, 26, 27, 28), (6, 30, 34, 10), (30, 29, 33, 34), (29, 28, 61, 62, 33), (36, 35, 39, 40), (37, 35, 5, 7), (38, 39, 35, 37), (40, 39, 41, 42), (42, 41, 44, 45), (43, 41, 39, 38), (45, 44, 47, 48), (46, 44, 41, 43), (48, 47, 50, 51), (49, 47, 44, 46), (51, 50, 1), (52, 50, 47, 49), (54, 53, 4, 0), (55, 53, 57, 56), (56, 57, 2), (58, 57, 53, 54)])
_uv = me_cylinder_002.uv_layers.new(name='UVMap')
_uv.uv.foreach_set('vector', [0.8971, 0.5259, 1.0, 0.5259, 1.0, 0.8065, 0.9587, 1.0, 0.8971, 1.0, 0.0, 0.0, 0.0, 0.5259, 0.0, 0.4602, 0.0, 0.0, 1.0, 1.0, 1.0, 0.8065, 1.0, 0.5259, 0.735, 0.3865, 0.7583, 0.7583, 0.3883, 0.5259, 0.4853, 0.5259, 0.4853, 1.0, 0.3883, 1.0, 0.3883, 0.0, 0.4853, 0.0, 0.4853, 0.5259, 0.3883, 0.5259, 0.8971, 0.0, 1.0, 0.0, 1.0, 0.5259, 0.8971, 0.5259, 0.0, 0.0, 0.0, 0.1692, 0.0, 0.3039, 0.0, 0.0, 0.4915, 0.2585, 0.4668, 0.0, 0.0, 0.0, 0.09707, 0.0, 0.09707, 0.5259, 0.0, 0.5259, 0.09707, 0.0, 0.1941, 0.0, 0.1941, 0.5259, 0.09707, 0.5259, 0.1941, 0.0, 0.2912, 0.0, 0.2912, 0.5259, 0.1941, 0.5259, 0.2912, 0.0, 0.3883, 0.0, 0.3883, 0.5259, 0.2912, 0.5259, 0.0, 0.5259, 0.09707, 0.5259, 0.09707, 1.0, 0.0, 1.0, 0.09707, 0.5259, 0.1941, 0.5259, 0.1941, 1.0, 0.09707, 1.0, 0.1941, 0.5259, 0.2912, 0.5259, 0.2912, 1.0, 0.1941, 1.0, 0.2912, 0.5259, 0.3883, 0.5259, 0.3883, 1.0, 0.2912, 1.0, 0.4853, 0.0, 0.5883, 0.0, 0.5883, 0.5259, 0.4853, 0.5259, 0.5883, 0.0, 0.6912, 0.0, 0.6912, 0.5259, 0.5883, 0.5259, 0.6912, 0.0, 0.7941, 0.0, 0.7941, 0.5259, 0.6912, 0.5259, 0.7941, 0.0, 0.8971, 0.0, 0.8971, 0.5259, 0.7941, 0.5259, 0.4853, 0.5259, 0.5883, 0.5259, 0.5883, 1.0, 0.4853, 1.0, 0.5883, 0.5259, 0.6912, 0.5259, 0.6912, 1.0, 0.5883, 1.0, 0.6912, 0.5259, 0.7941, 0.5259, 0.7941, 0.7316, 0.7371, 1.0, 0.6912, 1.0, 0.0, 0.0, 0.0, 0.4602, 0.0, 0.393, 0.0, 0.0, 0.0, 0.8637, 0.0, 0.4602, 0.0, 0.5259, 0.0, 1.0, 0.0, 0.7349, 0.0, 0.393, 0.0, 0.4602, 0.0, 0.8637, 0.0, 0.0, 0.0, 0.393, 0.0, 0.3355, 0.0, 0.0, 0.0, 0.0, 0.0, 0.3355, 0.0, 0.2806, 0.0, 0.0, 0.0, 0.6197, 0.0, 0.3355, 0.0, 0.393, 0.0, 0.7349, 0.0, 0.0, 0.0, 0.2806, 0.0, 0.2295, 0.0, 0.0, 0.0, 0.5131, 0.0, 0.2806, 0.0, 0.3355, 0.0, 0.6197, 0.0, 0.0, 0.0, 0.2295, 0.0, 0.1692, 0.0, 0.0, 0.0, 0.4123, 0.0, 0.2295, 0.0, 0.2806, 0.0, 0.5131, 0.0, 0.0, 0.0, 0.1692, 0.0, 0.0, 0.0, 0.3039, 0.0, 0.1692, 0.0, 0.2295, 0.0, 0.4123, 0.709, 0.0, 0.735, 0.3865, 1.0, 0.5259, 1.0, 0.0, 0.7583, 0.7583, 0.735, 0.3865, 0.4915, 0.2585, 0.5263, 0.5263, 0.5263, 0.5263, 0.4915, 0.2585, 0.0, 0.0, 0.4668, 0.0, 0.4915, 0.2585, 0.735, 0.3865, 0.709, 0.0])
me_cylinder_002.update()

# ---- objects
ob_light = bpy.data.objects.new('Light', light_light)
ob_camera = bpy.data.objects.new('Camera', cam_camera)
ob_cylinder = bpy.data.objects.new('Cylinder', me_cylinder)
ob_cylinder_001 = bpy.data.objects.new('Cylinder.001', me_cylinder_001)
ob_cylinder_002 = bpy.data.objects.new('Cylinder.002', me_cylinder_002)

# ---- transforms, parenting, visibility, modifiers, constraints
ob_light.location = (4.076, 1.005, 5.904)
ob_light.rotation_euler = (0.6503, 0.05522, 1.866)
ob_light.lock_rotations_4d = False
ob_light.empty_display_type = 'ARROWS'
ob_light.color = (0.0, 0.0, 0.0, 0.0)
ob_light.lineart.crease_threshold = 0.0
ob_camera.location = (7.359, -6.926, 4.958)
ob_camera.rotation_euler = (1.109, 0.0, 0.8149)
ob_camera.lock_rotations_4d = False
ob_camera.empty_display_type = 'ARROWS'
ob_camera.color = (0.0, 0.0, 0.0, 0.0)
ob_camera.display_type = 'WIRE'
ob_camera.lineart.crease_threshold = 0.0
ob_cylinder.location = (0.0, 0.0, 0.0)
ob_cylinder_001.location = (14.97, 3.623, 0.0)
ob_cylinder_002.location = (-0.4318, 7.615, -0.02962)
ob_cylinder_002.rotation_euler = (0.0, -0.0, -0.6372)

# ---- collection membership
col_collection.objects.link(ob_light)
col_collection.objects.link(ob_camera)
col_collection.objects.link(ob_cylinder)
col_collection.objects.link(ob_cylinder_001)
col_collection.objects.link(ob_cylinder_002)

# ---- scene / render settings (as saved in the file)
scene.camera = ob_camera
scene.frame_start = 1; scene.frame_end = 250; scene.frame_set(229)
scene.render.engine = 'BLENDER_EEVEE_NEXT'
bpy.context.view_layer.update()
